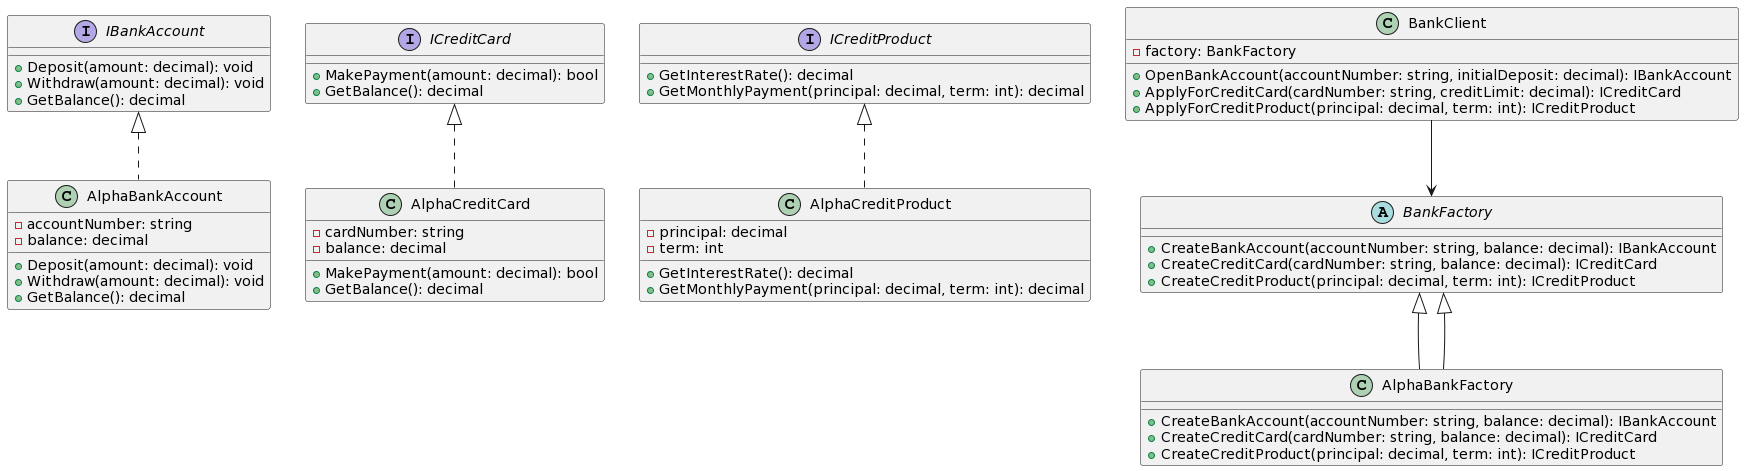

The diagram above was rendered by PlantUML. Its source (embedded in the PNG):
@startuml
interface IBankAccount {
    + Deposit(amount: decimal): void
    + Withdraw(amount: decimal): void
    + GetBalance(): decimal
}

interface ICreditCard {
    + MakePayment(amount: decimal): bool
    + GetBalance(): decimal
}

interface ICreditProduct {
    + GetInterestRate(): decimal
    + GetMonthlyPayment(principal: decimal, term: int): decimal
}

abstract class BankFactory {
    + CreateBankAccount(accountNumber: string, balance: decimal): IBankAccount
    + CreateCreditCard(cardNumber: string, balance: decimal): ICreditCard
    + CreateCreditProduct(principal: decimal, term: int): ICreditProduct
}

class AlphaBankAccount {
    - accountNumber: string
    - balance: decimal
    + Deposit(amount: decimal): void
    + Withdraw(amount: decimal): void
    + GetBalance(): decimal
}

class AlphaCreditCard {
    - cardNumber: string
    - balance: decimal
    + MakePayment(amount: decimal): bool
    + GetBalance(): decimal
}

class AlphaCreditProduct {
    - principal: decimal
    - term: int
    + GetInterestRate(): decimal
    + GetMonthlyPayment(principal: decimal, term: int): decimal
}

class AlphaBankFactory {
    + CreateBankAccount(accountNumber: string, balance: decimal): IBankAccount
    + CreateCreditCard(cardNumber: string, balance: decimal): ICreditCard
    + CreateCreditProduct(principal: decimal, term: int): ICreditProduct
}

class BankClient {
    - factory: BankFactory
    + OpenBankAccount(accountNumber: string, initialDeposit: decimal): IBankAccount
    + ApplyForCreditCard(cardNumber: string, creditLimit: decimal): ICreditCard
    + ApplyForCreditProduct(principal: decimal, term: int): ICreditProduct
}

BankFactory <|-- AlphaBankFactory
IBankAccount <|.. AlphaBankAccount
ICreditCard <|.. AlphaCreditCard
ICreditProduct <|.. AlphaCreditProduct
BankFactory <|-- AlphaBankFactory
BankClient --> BankFactory
@enduml